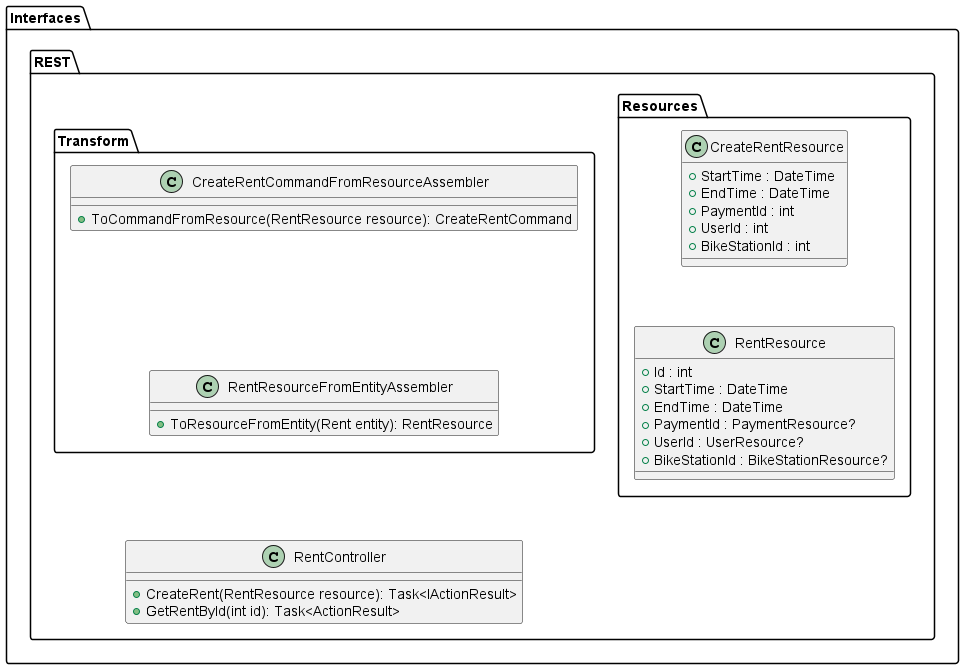

The diagram above was rendered by PlantUML. Its source (embedded in the PNG):
@startuml "SafeCycleCD - Backend"

    package "Interfaces" {
        package "REST" {
            package "Resources" {
                class CreateRentResource {
                    + StartTime : DateTime
                    + EndTime : DateTime
                    + PaymentId : int
                    + UserId : int
                    + BikeStationId : int
                }
                class RentResource {
                    + Id : int
                    + StartTime : DateTime
                    + EndTime : DateTime
                    + PaymentId : PaymentResource?
                    + UserId : UserResource?
                    + BikeStationId : BikeStationResource?
                }

                CreateRentResource -[hidden]down-> RentResource
            }
            package "Transform" {
                class CreateRentCommandFromResourceAssembler {
                    + ToCommandFromResource(RentResource resource): CreateRentCommand
                }
                class RentResourceFromEntityAssembler {
                    + ToResourceFromEntity(Rent entity): RentResource
                }

                CreateRentCommandFromResourceAssembler -[hidden]down-> RentResourceFromEntityAssembler
            }
            class RentController {
                + CreateRent(RentResource resource): Task<IActionResult>
                + GetRentById(int id): Task<ActionResult>
            }

            RentResourceFromEntityAssembler -[hidden]down-> RentController
        }
    }

    



@enduml